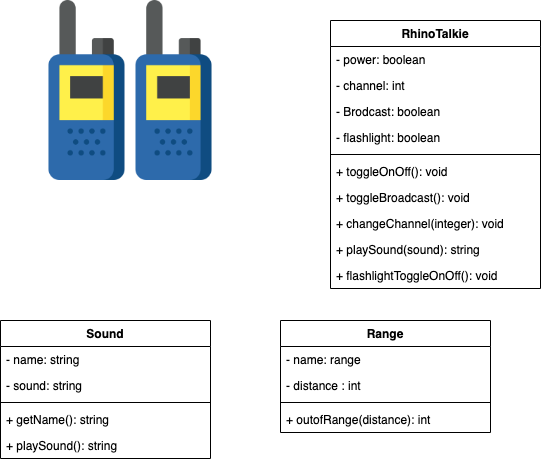

The diagram above was exported from draw.io. Its source (the exported page's mxGraphModel, read from the mxfile embedded in the PNG):
<mxGraphModel dx="1426" dy="794" grid="1" gridSize="10" guides="1" tooltips="1" connect="1" arrows="1" fold="1" page="1" pageScale="1" pageWidth="850" pageHeight="1100" math="0" shadow="0">
  <root>
    <mxCell id="0" />
    <mxCell id="1" parent="0" />
    <mxCell id="7uyuBT7c_aFN8SmhZl5w-1" value="" style="shape=image;verticalLabelPosition=bottom;labelBackgroundColor=#ffffff;verticalAlign=top;aspect=fixed;imageAspect=0;image=data:image/png,(base64 omitted: 19492 chars);" vertex="1" parent="1">
      <mxGeometry x="80" y="80" width="180" height="180" as="geometry" />
    </mxCell>
    <mxCell id="7uyuBT7c_aFN8SmhZl5w-2" value="RhinoTalkie" style="swimlane;fontStyle=1;align=center;verticalAlign=top;childLayout=stackLayout;horizontal=1;startSize=26;horizontalStack=0;resizeParent=1;resizeParentMax=0;resizeLast=0;collapsible=1;marginBottom=0;" vertex="1" parent="1">
      <mxGeometry x="370" y="100" width="210" height="268" as="geometry" />
    </mxCell>
    <mxCell id="7uyuBT7c_aFN8SmhZl5w-3" value="- power: boolean" style="text;strokeColor=none;fillColor=none;align=left;verticalAlign=top;spacingLeft=4;spacingRight=4;overflow=hidden;rotatable=0;points=[[0,0.5],[1,0.5]];portConstraint=eastwest;" vertex="1" parent="7uyuBT7c_aFN8SmhZl5w-2">
      <mxGeometry y="26" width="210" height="26" as="geometry" />
    </mxCell>
    <mxCell id="7uyuBT7c_aFN8SmhZl5w-6" value="- channel: int " style="text;strokeColor=none;fillColor=none;align=left;verticalAlign=top;spacingLeft=4;spacingRight=4;overflow=hidden;rotatable=0;points=[[0,0.5],[1,0.5]];portConstraint=eastwest;" vertex="1" parent="7uyuBT7c_aFN8SmhZl5w-2">
      <mxGeometry y="52" width="210" height="26" as="geometry" />
    </mxCell>
    <mxCell id="7uyuBT7c_aFN8SmhZl5w-8" value="- Brodcast: boolean" style="text;strokeColor=none;fillColor=none;align=left;verticalAlign=top;spacingLeft=4;spacingRight=4;overflow=hidden;rotatable=0;points=[[0,0.5],[1,0.5]];portConstraint=eastwest;" vertex="1" parent="7uyuBT7c_aFN8SmhZl5w-2">
      <mxGeometry y="78" width="210" height="26" as="geometry" />
    </mxCell>
    <mxCell id="7uyuBT7c_aFN8SmhZl5w-17" value="- flashlight: boolean" style="text;strokeColor=none;fillColor=none;align=left;verticalAlign=top;spacingLeft=4;spacingRight=4;overflow=hidden;rotatable=0;points=[[0,0.5],[1,0.5]];portConstraint=eastwest;" vertex="1" parent="7uyuBT7c_aFN8SmhZl5w-2">
      <mxGeometry y="104" width="210" height="26" as="geometry" />
    </mxCell>
    <mxCell id="7uyuBT7c_aFN8SmhZl5w-4" value="" style="line;strokeWidth=1;fillColor=none;align=left;verticalAlign=middle;spacingTop=-1;spacingLeft=3;spacingRight=3;rotatable=0;labelPosition=right;points=[];portConstraint=eastwest;" vertex="1" parent="7uyuBT7c_aFN8SmhZl5w-2">
      <mxGeometry y="130" width="210" height="8" as="geometry" />
    </mxCell>
    <mxCell id="7uyuBT7c_aFN8SmhZl5w-5" value="+ toggleOnOff(): void" style="text;strokeColor=none;fillColor=none;align=left;verticalAlign=top;spacingLeft=4;spacingRight=4;overflow=hidden;rotatable=0;points=[[0,0.5],[1,0.5]];portConstraint=eastwest;" vertex="1" parent="7uyuBT7c_aFN8SmhZl5w-2">
      <mxGeometry y="138" width="210" height="26" as="geometry" />
    </mxCell>
    <mxCell id="7uyuBT7c_aFN8SmhZl5w-9" value="+ toggleBroadcast(): void" style="text;strokeColor=none;fillColor=none;align=left;verticalAlign=top;spacingLeft=4;spacingRight=4;overflow=hidden;rotatable=0;points=[[0,0.5],[1,0.5]];portConstraint=eastwest;" vertex="1" parent="7uyuBT7c_aFN8SmhZl5w-2">
      <mxGeometry y="164" width="210" height="26" as="geometry" />
    </mxCell>
    <mxCell id="7uyuBT7c_aFN8SmhZl5w-7" value="+ changeChannel(integer): void" style="text;strokeColor=none;fillColor=none;align=left;verticalAlign=top;spacingLeft=4;spacingRight=4;overflow=hidden;rotatable=0;points=[[0,0.5],[1,0.5]];portConstraint=eastwest;" vertex="1" parent="7uyuBT7c_aFN8SmhZl5w-2">
      <mxGeometry y="190" width="210" height="26" as="geometry" />
    </mxCell>
    <mxCell id="7uyuBT7c_aFN8SmhZl5w-16" value="+ playSound(sound): string " style="text;strokeColor=none;fillColor=none;align=left;verticalAlign=top;spacingLeft=4;spacingRight=4;overflow=hidden;rotatable=0;points=[[0,0.5],[1,0.5]];portConstraint=eastwest;" vertex="1" parent="7uyuBT7c_aFN8SmhZl5w-2">
      <mxGeometry y="216" width="210" height="26" as="geometry" />
    </mxCell>
    <mxCell id="7uyuBT7c_aFN8SmhZl5w-19" value="+ flashlightToggleOnOff(): void" style="text;strokeColor=none;fillColor=none;align=left;verticalAlign=top;spacingLeft=4;spacingRight=4;overflow=hidden;rotatable=0;points=[[0,0.5],[1,0.5]];portConstraint=eastwest;" vertex="1" parent="7uyuBT7c_aFN8SmhZl5w-2">
      <mxGeometry y="242" width="210" height="26" as="geometry" />
    </mxCell>
    <mxCell id="7uyuBT7c_aFN8SmhZl5w-10" value="Sound" style="swimlane;fontStyle=1;align=center;verticalAlign=top;childLayout=stackLayout;horizontal=1;startSize=26;horizontalStack=0;resizeParent=1;resizeParentMax=0;resizeLast=0;collapsible=1;marginBottom=0;" vertex="1" parent="1">
      <mxGeometry x="40" y="400" width="210" height="138" as="geometry" />
    </mxCell>
    <mxCell id="7uyuBT7c_aFN8SmhZl5w-11" value="- name: string " style="text;strokeColor=none;fillColor=none;align=left;verticalAlign=top;spacingLeft=4;spacingRight=4;overflow=hidden;rotatable=0;points=[[0,0.5],[1,0.5]];portConstraint=eastwest;" vertex="1" parent="7uyuBT7c_aFN8SmhZl5w-10">
      <mxGeometry y="26" width="210" height="26" as="geometry" />
    </mxCell>
    <mxCell id="7uyuBT7c_aFN8SmhZl5w-14" value="- sound: string " style="text;strokeColor=none;fillColor=none;align=left;verticalAlign=top;spacingLeft=4;spacingRight=4;overflow=hidden;rotatable=0;points=[[0,0.5],[1,0.5]];portConstraint=eastwest;" vertex="1" parent="7uyuBT7c_aFN8SmhZl5w-10">
      <mxGeometry y="52" width="210" height="26" as="geometry" />
    </mxCell>
    <mxCell id="7uyuBT7c_aFN8SmhZl5w-12" value="" style="line;strokeWidth=1;fillColor=none;align=left;verticalAlign=middle;spacingTop=-1;spacingLeft=3;spacingRight=3;rotatable=0;labelPosition=right;points=[];portConstraint=eastwest;" vertex="1" parent="7uyuBT7c_aFN8SmhZl5w-10">
      <mxGeometry y="78" width="210" height="8" as="geometry" />
    </mxCell>
    <mxCell id="7uyuBT7c_aFN8SmhZl5w-13" value="+ getName(): string " style="text;strokeColor=none;fillColor=none;align=left;verticalAlign=top;spacingLeft=4;spacingRight=4;overflow=hidden;rotatable=0;points=[[0,0.5],[1,0.5]];portConstraint=eastwest;" vertex="1" parent="7uyuBT7c_aFN8SmhZl5w-10">
      <mxGeometry y="86" width="210" height="26" as="geometry" />
    </mxCell>
    <mxCell id="7uyuBT7c_aFN8SmhZl5w-15" value="+ playSound(): string " style="text;strokeColor=none;fillColor=none;align=left;verticalAlign=top;spacingLeft=4;spacingRight=4;overflow=hidden;rotatable=0;points=[[0,0.5],[1,0.5]];portConstraint=eastwest;" vertex="1" parent="7uyuBT7c_aFN8SmhZl5w-10">
      <mxGeometry y="112" width="210" height="26" as="geometry" />
    </mxCell>
    <mxCell id="7uyuBT7c_aFN8SmhZl5w-24" value="Range" style="swimlane;fontStyle=1;align=center;verticalAlign=top;childLayout=stackLayout;horizontal=1;startSize=26;horizontalStack=0;resizeParent=1;resizeParentMax=0;resizeLast=0;collapsible=1;marginBottom=0;" vertex="1" parent="1">
      <mxGeometry x="320" y="400" width="210" height="112" as="geometry" />
    </mxCell>
    <mxCell id="7uyuBT7c_aFN8SmhZl5w-25" value="- name: range " style="text;strokeColor=none;fillColor=none;align=left;verticalAlign=top;spacingLeft=4;spacingRight=4;overflow=hidden;rotatable=0;points=[[0,0.5],[1,0.5]];portConstraint=eastwest;" vertex="1" parent="7uyuBT7c_aFN8SmhZl5w-24">
      <mxGeometry y="26" width="210" height="26" as="geometry" />
    </mxCell>
    <mxCell id="7uyuBT7c_aFN8SmhZl5w-28" value="- distance : int " style="text;strokeColor=none;fillColor=none;align=left;verticalAlign=top;spacingLeft=4;spacingRight=4;overflow=hidden;rotatable=0;points=[[0,0.5],[1,0.5]];portConstraint=eastwest;" vertex="1" parent="7uyuBT7c_aFN8SmhZl5w-24">
      <mxGeometry y="52" width="210" height="26" as="geometry" />
    </mxCell>
    <mxCell id="7uyuBT7c_aFN8SmhZl5w-26" value="" style="line;strokeWidth=1;fillColor=none;align=left;verticalAlign=middle;spacingTop=-1;spacingLeft=3;spacingRight=3;rotatable=0;labelPosition=right;points=[];portConstraint=eastwest;" vertex="1" parent="7uyuBT7c_aFN8SmhZl5w-24">
      <mxGeometry y="78" width="210" height="8" as="geometry" />
    </mxCell>
    <mxCell id="7uyuBT7c_aFN8SmhZl5w-27" value="+ outofRange(distance): int " style="text;strokeColor=none;fillColor=none;align=left;verticalAlign=top;spacingLeft=4;spacingRight=4;overflow=hidden;rotatable=0;points=[[0,0.5],[1,0.5]];portConstraint=eastwest;" vertex="1" parent="7uyuBT7c_aFN8SmhZl5w-24">
      <mxGeometry y="86" width="210" height="26" as="geometry" />
    </mxCell>
  </root>
</mxGraphModel>